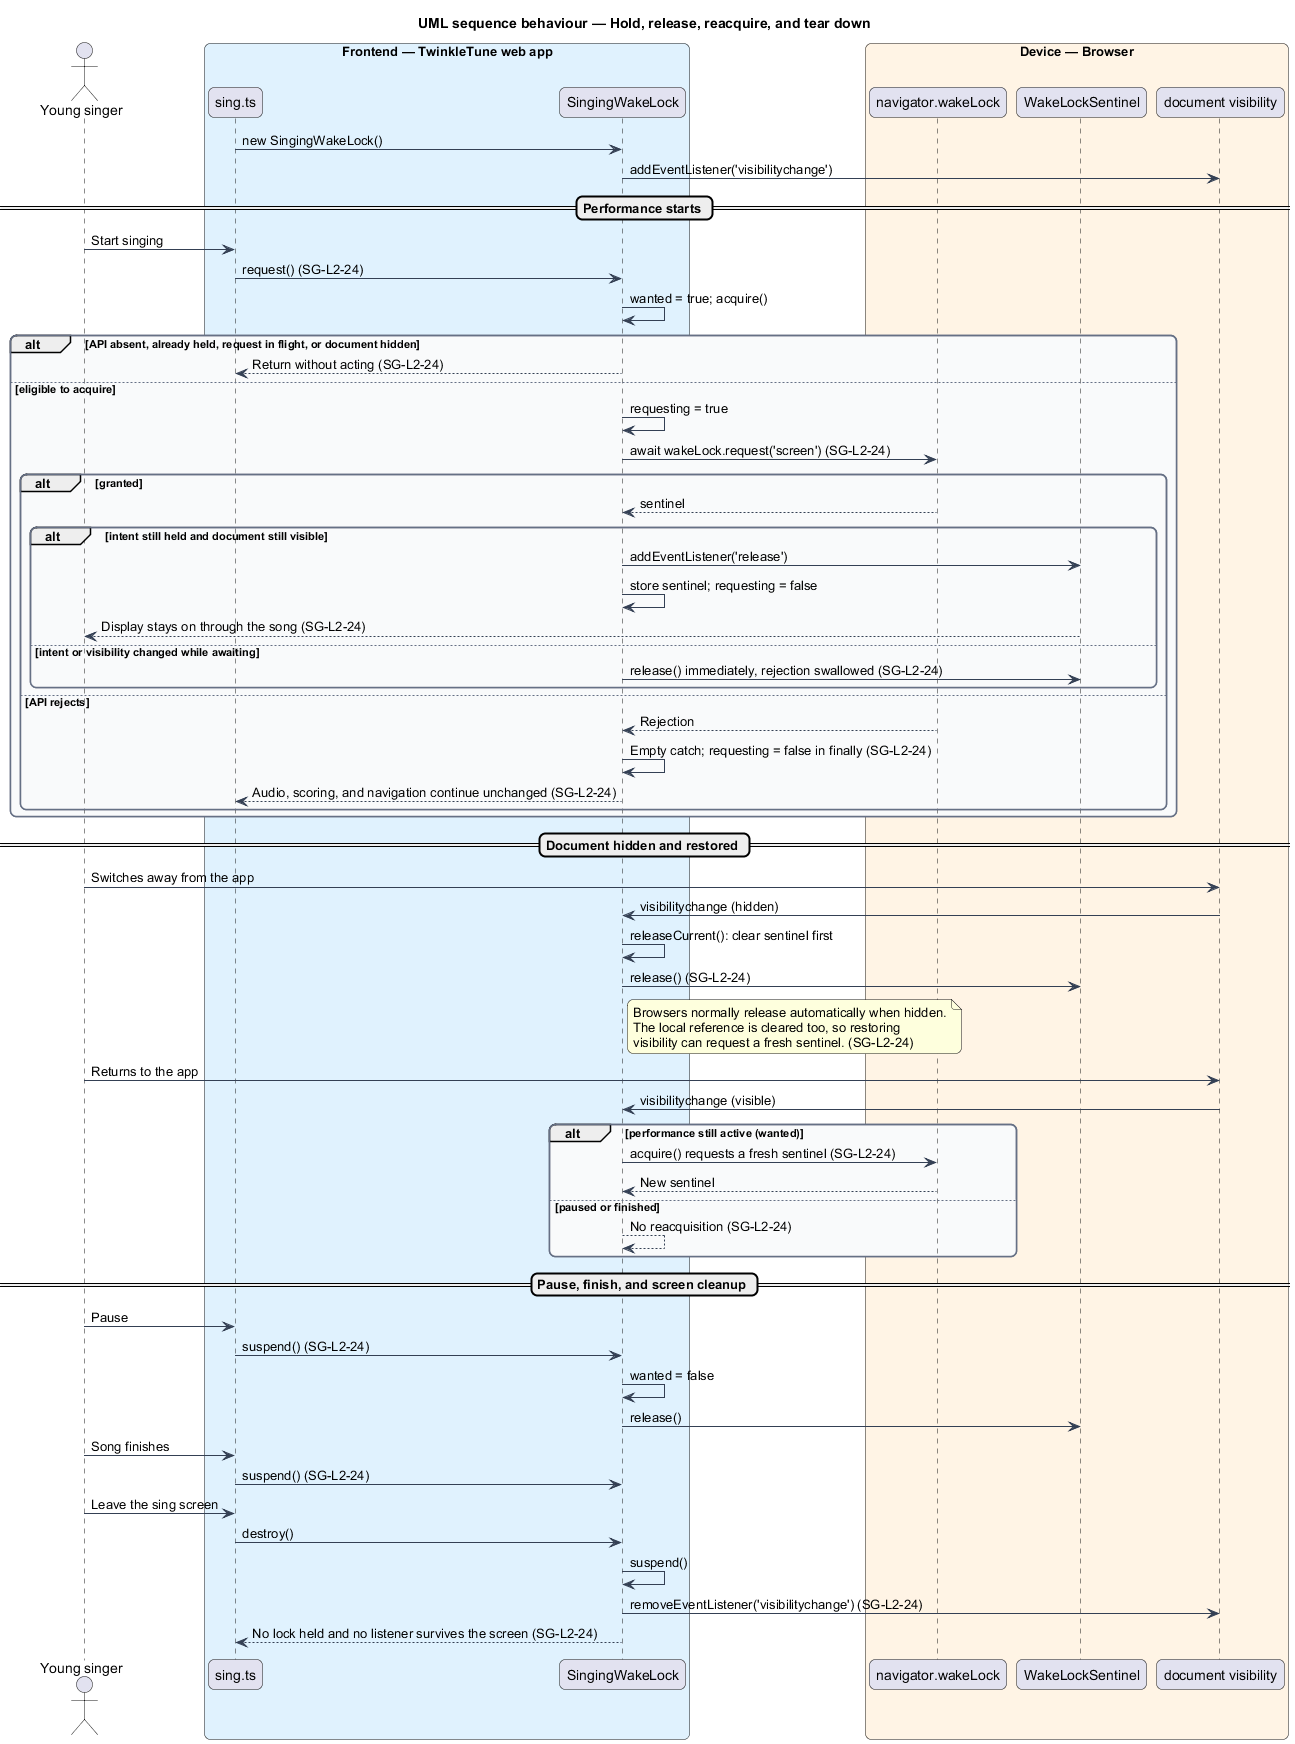

The diagram above was rendered by PlantUML. Its source (embedded in the PNG):
@startuml
title UML sequence behaviour — Hold, release, reacquire, and tear down
skinparam backgroundColor #FFFFFF
skinparam shadowing false
skinparam roundcorner 12
skinparam defaultFontName Arial
skinparam ArrowColor #344054
skinparam rectangle {
  BorderColor #344054
  FontColor #101828
}
skinparam package {
  BorderColor #667085
  FontColor #101828
  BackgroundColor #F9FAFB
}
actor "Young singer" as singer
box "Frontend — TwinkleTune web app" #E0F2FE
  participant "sing.ts" as sing
  participant "SingingWakeLock" as lock
end box
box "Device — Browser" #FFF4E5
  participant "navigator.wakeLock" as api
  participant "WakeLockSentinel" as sentinel
  participant "document visibility" as vis
end box

sing -> lock : new SingingWakeLock()
lock -> vis : addEventListener('visibilitychange')

== Performance starts ==
singer -> sing : Start singing
sing -> lock : request() (SG-L2-24)
lock -> lock : wanted = true; acquire()
alt API absent, already held, request in flight, or document hidden
  lock --> sing : Return without acting (SG-L2-24)
else eligible to acquire
  lock -> lock : requesting = true
  lock -> api : await wakeLock.request('screen') (SG-L2-24)
  alt granted
    api --> lock : sentinel
    alt intent still held and document still visible
      lock -> sentinel : addEventListener('release')
      lock -> lock : store sentinel; requesting = false
      sentinel --> singer : Display stays on through the song (SG-L2-24)
    else intent or visibility changed while awaiting
      lock -> sentinel : release() immediately, rejection swallowed (SG-L2-24)
    end
  else API rejects
    api --> lock : Rejection
    lock -> lock : Empty catch; requesting = false in finally (SG-L2-24)
    lock --> sing : Audio, scoring, and navigation continue unchanged (SG-L2-24)
  end
end

== Document hidden and restored ==
singer -> vis : Switches away from the app
vis -> lock : visibilitychange (hidden)
lock -> lock : releaseCurrent(): clear sentinel first
lock -> sentinel : release() (SG-L2-24)
note right of lock
  Browsers normally release automatically when hidden.
  The local reference is cleared too, so restoring
  visibility can request a fresh sentinel. (SG-L2-24)
end note
singer -> vis : Returns to the app
vis -> lock : visibilitychange (visible)
alt performance still active (wanted)
  lock -> api : acquire() requests a fresh sentinel (SG-L2-24)
  api --> lock : New sentinel
else paused or finished
  lock --> lock : No reacquisition (SG-L2-24)
end

== Pause, finish, and screen cleanup ==
singer -> sing : Pause
sing -> lock : suspend() (SG-L2-24)
lock -> lock : wanted = false
lock -> sentinel : release()
singer -> sing : Song finishes
sing -> lock : suspend() (SG-L2-24)
singer -> sing : Leave the sing screen
sing -> lock : destroy()
lock -> lock : suspend()
lock -> vis : removeEventListener('visibilitychange') (SG-L2-24)
lock --> sing : No lock held and no listener survives the screen (SG-L2-24)
@enduml